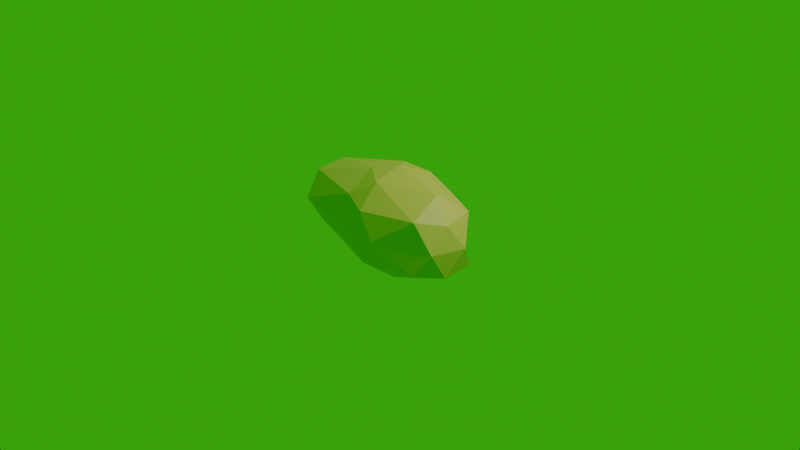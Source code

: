 # Source: boss.blend  (saved by Blender 4.5.90; exported with 4.5.12 LTS)
import bpy
from mathutils import Matrix  # noqa: F401  (used for matrix-valued properties, if any)

bpy.ops.wm.read_factory_settings(use_empty=True)
scene = bpy.context.scene
scene.name = 'Scene'

# ---- collections
col_collection = bpy.data.collections.new('Collection'); scene.collection.children.link(col_collection)

# ---- materials (node trees are filled in below, after node groups)
mat_material = bpy.data.materials.new('Material')

# ---- material node trees
mat_material.use_nodes = True; mat_material.node_tree.nodes.clear()
_N = mat_material.node_tree.nodes; _L = mat_material.node_tree.links
n0 = _N.new('ShaderNodeBsdfPrincipled'); n0.name = 'Principled BSDF'; n0.location = (-200, 100)
n0.inputs[0].default_value = (0.8013, 0.5356, 0.1058, 1.0)
n1 = _N.new('ShaderNodeOutputMaterial'); n1.name = 'Material Output'; n1.location = (200, 100)
_L.new(n0.outputs[0], n1.inputs[0])
n1.is_active_output = True

# ---- world
world_world = bpy.data.worlds.new('World'); scene.world = world_world
world_world.use_nodes = True; world_world.node_tree.nodes.clear()
_N = world_world.node_tree.nodes; _L = world_world.node_tree.links
n0 = _N.new('ShaderNodeOutputWorld'); n0.name = 'World Output'; n0.location = (200, 100)
n1 = _N.new('ShaderNodeBackground'); n1.name = 'Background'; n1.location = (-200, 100)
n1.inputs[0].default_value = (0.004695, 0.4378, 0.00336, 1.0)
_L.new(n1.outputs[0], n0.inputs[0])
n0.is_active_output = True
world_world.color = (0.05088, 0.05088, 0.05088)
world_world.sun_shadow_jitter_overblur = 0.0

# ---- cameras
cam_camera = bpy.data.cameras.new('Camera')
cam_camera.clip_end = 100.0
cam_camera.ortho_scale = 7.314

# ---- lights
light_light = bpy.data.lights.new('Light', 'POINT')
light_light.energy = 1000.0
light_light.shadow_soft_size = 0.1

# ---- meshes
me_icosphere = bpy.data.meshes.new('Icosphere')
me_icosphere.from_pydata([(0.0, 0.0, -1.0), (0.7236, -0.5257, -0.4472), (-0.2764, -1.397, -0.4472), (-0.8944, 0.0, -0.4472), (-0.266, 1.798, -0.4472), (0.7236, 0.5257, -0.4472), (0.2764, -1.397, 0.4472), (-0.7236, -1.073, 0.4472), (-0.7236, 0.5257, 0.4472), (0.2868, 1.798, 0.4472), (0.8944, 0.0, 0.4472), (0.0, 0.0, 1.0), (-0.1625, -1.047, -0.8507), (0.4253, -0.309, -0.8507), (0.2629, -1.356, -0.5257), (0.8506, 0.0, -0.5257), (0.4253, 0.309, -0.8507), (-0.5257, 0.0, -0.8507), (-0.6882, -1.047, -0.5257), (-0.1625, 0.5, -0.8507), (-0.6882, 0.5, -0.5257), (0.2733, 1.756, -0.5257), (0.9511, -0.309, 0.0), (0.9511, 0.309, 0.0), (0.0, -1.547, 0.0), (0.5878, -0.809, 0.0), (-0.9511, -0.309, 0.0), (-0.5878, -1.356, 0.0), (-0.5774, 1.756, 1.442e-07), (-0.9511, 0.309, 0.0), (0.5878, 0.809, 0.0), (0.01042, 1.947, 1.442e-07), (0.6882, -0.5, 0.5257), (-0.2629, -1.356, 0.5257), (-0.8506, 0.0, 0.5257), (-0.2525, 1.756, 0.5257), (0.6882, 0.5, 0.5257), (0.1625, -0.5, 0.8507), (0.5257, 0.0, 0.8507), (-0.4253, -0.309, 0.8507), (-0.4253, 0.309, 0.8507), (0.1625, 0.5, 0.8507)], [], [(0, 13, 12), (1, 13, 15), (0, 12, 17), (0, 17, 19), (0, 19, 16), (1, 15, 22), (2, 14, 24), (3, 18, 26), (4, 20, 28), (5, 21, 30), (1, 22, 25), (2, 24, 27), (3, 26, 29), (4, 28, 31), (5, 30, 23), (6, 32, 37), (7, 33, 39), (8, 34, 40), (9, 35, 41), (10, 36, 38), (38, 41, 11), (38, 36, 41), (36, 9, 41), (41, 40, 11), (41, 35, 40), (35, 8, 40), (40, 39, 11), (40, 34, 39), (34, 7, 39), (39, 37, 11), (39, 33, 37), (33, 6, 37), (37, 38, 11), (37, 32, 38), (32, 10, 38), (23, 36, 10), (23, 30, 36), (30, 9, 36), (31, 35, 9), (31, 28, 35), (28, 8, 35), (29, 34, 8), (29, 26, 34), (26, 7, 34), (27, 33, 7), (27, 24, 33), (24, 6, 33), (25, 32, 6), (25, 22, 32), (22, 10, 32), (30, 31, 9), (30, 21, 31), (21, 4, 31), (28, 29, 8), (28, 20, 29), (20, 3, 29), (26, 27, 7), (26, 18, 27), (18, 2, 27), (24, 25, 6), (24, 14, 25), (14, 1, 25), (22, 23, 10), (22, 15, 23), (15, 5, 23), (16, 21, 5), (16, 19, 21), (19, 4, 21), (19, 20, 4), (19, 17, 20), (17, 3, 20), (17, 18, 3), (17, 12, 18), (12, 2, 18), (15, 16, 5), (15, 13, 16), (13, 0, 16), (12, 14, 2), (12, 13, 14), (13, 1, 14)])
_uv = me_icosphere.uv_layers.new(name='UVMap')
_uv.uv.foreach_set('vector', [0.1818, 0.0, 0.2273, 0.07873, 0.1364, 0.07873, 0.2727, 0.1575, 0.3182, 0.07873, 0.3636, 0.1575, 0.9091, 0.0, 0.9545, 0.07873, 0.8636, 0.07873, 0.7273, 0.0, 0.7727, 0.07873, 0.6818, 0.07873, 0.5455, 0.0, 0.5909, 0.07873, 0.5, 0.07873, 0.2727, 0.1575, 0.3636, 0.1575, 0.3182, 0.2362, 0.09091, 0.1575, 0.1818, 0.1575, 0.1364, 0.2362, 0.8182, 0.1575, 0.9091, 0.1575, 0.8636, 0.2362, 0.6364, 0.1575, 0.7273, 0.1575, 0.6818, 0.2362, 0.4545, 0.1575, 0.5455, 0.1575, 0.5, 0.2362, 0.2727, 0.1575, 0.3182, 0.2362, 0.2273, 0.2362, 0.09091, 0.1575, 0.1364, 0.2362, 0.04546, 0.2362, 0.8182, 0.1575, 0.8636, 0.2362, 0.7727, 0.2362, 0.6364, 0.1575, 0.6818, 0.2362, 0.5909, 0.2362, 0.4545, 0.1575, 0.5, 0.2362, 0.4091, 0.2362, 0.1818, 0.3149, 0.2727, 0.3149, 0.2273, 0.3937, 0.0, 0.3149, 0.09091, 0.3149, 0.04546, 0.3937, 0.7273, 0.3149, 0.8182, 0.3149, 0.7727, 0.3937, 0.5455, 0.3149, 0.6364, 0.3149, 0.5909, 0.3937, 0.3636, 0.3149, 0.4545, 0.3149, 0.4091, 0.3937, 0.4091, 0.3937, 0.5, 0.3937, 0.4545, 0.4724, 0.4091, 0.3937, 0.4545, 0.3149, 0.5, 0.3937, 0.4545, 0.3149, 0.5455, 0.3149, 0.5, 0.3937, 0.5909, 0.3937, 0.6818, 0.3937, 0.6364, 0.4724, 0.5909, 0.3937, 0.6364, 0.3149, 0.6818, 0.3937, 0.6364, 0.3149, 0.7273, 0.3149, 0.6818, 0.3937, 0.7727, 0.3937, 0.8636, 0.3937, 0.8182, 0.4724, 0.7727, 0.3937, 0.8182, 0.3149, 0.8636, 0.3937, 0.8182, 0.3149, 0.9091, 0.3149, 0.8636, 0.3937, 0.04546, 0.3937, 0.1364, 0.3937, 0.09091, 0.4724, 0.04546, 0.3937, 0.09091, 0.3149, 0.1364, 0.3937, 0.09091, 0.3149, 0.1818, 0.3149, 0.1364, 0.3937, 0.2273, 0.3937, 0.3182, 0.3937, 0.2727, 0.4724, 0.2273, 0.3937, 0.2727, 0.3149, 0.3182, 0.3937, 0.2727, 0.3149, 0.3636, 0.3149, 0.3182, 0.3937, 0.4091, 0.2362, 0.4545, 0.3149, 0.3636, 0.3149, 0.4091, 0.2362, 0.5, 0.2362, 0.4545, 0.3149, 0.5, 0.2362, 0.5455, 0.3149, 0.4545, 0.3149, 0.5909, 0.2362, 0.6364, 0.3149, 0.5455, 0.3149, 0.5909, 0.2362, 0.6818, 0.2362, 0.6364, 0.3149, 0.6818, 0.2362, 0.7273, 0.3149, 0.6364, 0.3149, 0.7727, 0.2362, 0.8182, 0.3149, 0.7273, 0.3149, 0.7727, 0.2362, 0.8636, 0.2362, 0.8182, 0.3149, 0.8636, 0.2362, 0.9091, 0.3149, 0.8182, 0.3149, 0.04546, 0.2362, 0.09091, 0.3149, 0.0, 0.3149, 0.04546, 0.2362, 0.1364, 0.2362, 0.09091, 0.3149, 0.1364, 0.2362, 0.1818, 0.3149, 0.09091, 0.3149, 0.2273, 0.2362, 0.2727, 0.3149, 0.1818, 0.3149, 0.2273, 0.2362, 0.3182, 0.2362, 0.2727, 0.3149, 0.3182, 0.2362, 0.3636, 0.3149, 0.2727, 0.3149, 0.5, 0.2362, 0.5909, 0.2362, 0.5455, 0.3149, 0.5, 0.2362, 0.5455, 0.1575, 0.5909, 0.2362, 0.5455, 0.1575, 0.6364, 0.1575, 0.5909, 0.2362, 0.6818, 0.2362, 0.7727, 0.2362, 0.7273, 0.3149, 0.6818, 0.2362, 0.7273, 0.1575, 0.7727, 0.2362, 0.7273, 0.1575, 0.8182, 0.1575, 0.7727, 0.2362, 0.8636, 0.2362, 0.9545, 0.2362, 0.9091, 0.3149, 0.8636, 0.2362, 0.9091, 0.1575, 0.9545, 0.2362, 0.9091, 0.1575, 1.0, 0.1575, 0.9545, 0.2362, 0.1364, 0.2362, 0.2273, 0.2362, 0.1818, 0.3149, 0.1364, 0.2362, 0.1818, 0.1575, 0.2273, 0.2362, 0.1818, 0.1575, 0.2727, 0.1575, 0.2273, 0.2362, 0.3182, 0.2362, 0.4091, 0.2362, 0.3636, 0.3149, 0.3182, 0.2362, 0.3636, 0.1575, 0.4091, 0.2362, 0.3636, 0.1575, 0.4545, 0.1575, 0.4091, 0.2362, 0.5, 0.07873, 0.5455, 0.1575, 0.4545, 0.1575, 0.5, 0.07873, 0.5909, 0.07873, 0.5455, 0.1575, 0.5909, 0.07873, 0.6364, 0.1575, 0.5455, 0.1575, 0.6818, 0.07873, 0.7273, 0.1575, 0.6364, 0.1575, 0.6818, 0.07873, 0.7727, 0.07873, 0.7273, 0.1575, 0.7727, 0.07873, 0.8182, 0.1575, 0.7273, 0.1575, 0.8636, 0.07873, 0.9091, 0.1575, 0.8182, 0.1575, 0.8636, 0.07873, 0.9545, 0.07873, 0.9091, 0.1575, 0.9545, 0.07873, 1.0, 0.1575, 0.9091, 0.1575, 0.3636, 0.1575, 0.4091, 0.07873, 0.4545, 0.1575, 0.3636, 0.1575, 0.3182, 0.07873, 0.4091, 0.07873, 0.3182, 0.07873, 0.3636, 0.0, 0.4091, 0.07873, 0.1364, 0.07873, 0.1818, 0.1575, 0.09091, 0.1575, 0.1364, 0.07873, 0.2273, 0.07873, 0.1818, 0.1575, 0.2273, 0.07873, 0.2727, 0.1575, 0.1818, 0.1575])
me_icosphere.materials.append(mat_material)
me_icosphere.update()

# ---- objects
ob_light = bpy.data.objects.new('Light', light_light)
ob_camera = bpy.data.objects.new('Camera', cam_camera)
ob_icosphere = bpy.data.objects.new('Icosphere', me_icosphere)

# ---- transforms, parenting, visibility, modifiers, constraints
ob_light.location = (4.076, 1.005, 5.904)
ob_light.rotation_euler = (0.6503, 0.05522, 1.866)
ob_light.lock_rotations_4d = False
ob_light.empty_display_type = 'ARROWS'
ob_light.color = (0.0, 0.0, 0.0, 0.0)
ob_light.lineart.crease_threshold = 0.0
ob_camera.location = (7.359, -6.926, 4.958)
ob_camera.rotation_euler = (1.109, 0.0, 0.8149)
ob_camera.lock_rotations_4d = False
ob_camera.empty_display_type = 'ARROWS'
ob_camera.color = (0.0, 0.0, 0.0, 0.0)
ob_camera.display_type = 'WIRE'
ob_camera.lineart.crease_threshold = 0.0
ob_icosphere.location = (0.0, 0.0, 0.0)
ob_icosphere.rotation_euler = (0.0, -0.0, -1.56)
ob_icosphere.scale = (-0.5926, -0.5926, -0.5926)

# ---- collection membership
col_collection.objects.link(ob_light)
col_collection.objects.link(ob_camera)
col_collection.objects.link(ob_icosphere)

# ---- scene / render settings (as saved in the file)
scene.camera = ob_camera
scene.frame_start = 1; scene.frame_end = 250; scene.frame_set(1)
scene.render.engine = 'BLENDER_EEVEE_NEXT'
bpy.context.view_layer.update()
